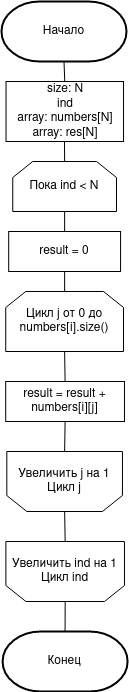

The diagram above was exported from draw.io. Its source (the exported page's mxGraphModel, read from the mxfile embedded in the PNG):
<mxGraphModel dx="1422" dy="831" grid="1" gridSize="10" guides="1" tooltips="1" connect="1" arrows="1" fold="1" page="1" pageScale="1" pageWidth="850" pageHeight="1100" math="0" shadow="0">
  <root>
    <mxCell id="0" />
    <mxCell id="1" parent="0" />
    <mxCell id="iqoSLI13X-ANkMBvG5ZU-1" value="Начало" style="strokeWidth=2;html=1;shape=mxgraph.flowchart.terminator;whiteSpace=wrap;" vertex="1" parent="1">
      <mxGeometry x="325" y="30" width="125" height="60" as="geometry" />
    </mxCell>
    <mxCell id="iqoSLI13X-ANkMBvG5ZU-2" value="&lt;div&gt;size: N&lt;br&gt;&lt;/div&gt;&lt;div&gt;ind&lt;br&gt;&lt;/div&gt;&lt;div&gt;array: numbers[N]&lt;/div&gt;&lt;div&gt;array: res[N]&lt;/div&gt;" style="rounded=0;whiteSpace=wrap;html=1;" vertex="1" parent="1">
      <mxGeometry x="329.53" y="110" width="117.5" height="60" as="geometry" />
    </mxCell>
    <mxCell id="iqoSLI13X-ANkMBvG5ZU-3" value="Пока ind &amp;lt; N" style="shape=loopLimit;whiteSpace=wrap;html=1;" vertex="1" parent="1">
      <mxGeometry x="336.25" y="190" width="103.75" height="50" as="geometry" />
    </mxCell>
    <mxCell id="iqoSLI13X-ANkMBvG5ZU-4" value="Цикл j от 0 до numbers[i].size()" style="shape=loopLimit;whiteSpace=wrap;html=1;" vertex="1" parent="1">
      <mxGeometry x="329.21999999999997" y="320" width="117.81" height="60" as="geometry" />
    </mxCell>
    <mxCell id="iqoSLI13X-ANkMBvG5ZU-5" value="result = 0" style="rounded=0;whiteSpace=wrap;html=1;" vertex="1" parent="1">
      <mxGeometry x="332.19" y="260" width="111.87" height="40" as="geometry" />
    </mxCell>
    <mxCell id="iqoSLI13X-ANkMBvG5ZU-6" value="result = result + numbers[i][j]" style="rounded=0;whiteSpace=wrap;html=1;" vertex="1" parent="1">
      <mxGeometry x="329.22" y="410" width="118.75" height="40" as="geometry" />
    </mxCell>
    <mxCell id="iqoSLI13X-ANkMBvG5ZU-7" value="&lt;div&gt;Увеличить j на 1&lt;/div&gt;&lt;div&gt;Цикл j&lt;/div&gt;" style="shape=loopLimit;whiteSpace=wrap;html=1;direction=west;" vertex="1" parent="1">
      <mxGeometry x="330.31" y="480" width="115.63" height="60" as="geometry" />
    </mxCell>
    <mxCell id="iqoSLI13X-ANkMBvG5ZU-8" value="&lt;div&gt;Увеличить ind на 1&lt;/div&gt;&lt;div&gt;Цикл ind&lt;br&gt;&lt;/div&gt;" style="shape=loopLimit;whiteSpace=wrap;html=1;direction=west;" vertex="1" parent="1">
      <mxGeometry x="329.38" y="570" width="118.59" height="60" as="geometry" />
    </mxCell>
    <mxCell id="iqoSLI13X-ANkMBvG5ZU-9" value="Конец" style="strokeWidth=2;html=1;shape=mxgraph.flowchart.terminator;whiteSpace=wrap;" vertex="1" parent="1">
      <mxGeometry x="326.09" y="660" width="125" height="60" as="geometry" />
    </mxCell>
    <mxCell id="iqoSLI13X-ANkMBvG5ZU-10" value="" style="endArrow=none;html=1;entryX=0.5;entryY=1;entryDx=0;entryDy=0;entryPerimeter=0;exitX=0.5;exitY=0;exitDx=0;exitDy=0;" edge="1" parent="1" source="iqoSLI13X-ANkMBvG5ZU-2" target="iqoSLI13X-ANkMBvG5ZU-1">
      <mxGeometry width="50" height="50" relative="1" as="geometry">
        <mxPoint x="180" y="260" as="sourcePoint" />
        <mxPoint x="230" y="210" as="targetPoint" />
      </mxGeometry>
    </mxCell>
    <mxCell id="iqoSLI13X-ANkMBvG5ZU-11" value="" style="endArrow=none;html=1;exitX=0.5;exitY=0;exitDx=0;exitDy=0;" edge="1" parent="1" source="iqoSLI13X-ANkMBvG5ZU-3">
      <mxGeometry width="50" height="50" relative="1" as="geometry">
        <mxPoint x="397.5" y="120" as="sourcePoint" />
        <mxPoint x="388" y="170" as="targetPoint" />
      </mxGeometry>
    </mxCell>
    <mxCell id="iqoSLI13X-ANkMBvG5ZU-13" value="" style="endArrow=none;html=1;exitX=0.5;exitY=0;exitDx=0;exitDy=0;entryX=0.5;entryY=1;entryDx=0;entryDy=0;" edge="1" parent="1" source="iqoSLI13X-ANkMBvG5ZU-4" target="iqoSLI13X-ANkMBvG5ZU-5">
      <mxGeometry width="50" height="50" relative="1" as="geometry">
        <mxPoint x="408.125" y="200" as="sourcePoint" />
        <mxPoint x="408" y="180" as="targetPoint" />
      </mxGeometry>
    </mxCell>
    <mxCell id="iqoSLI13X-ANkMBvG5ZU-14" value="" style="endArrow=none;html=1;exitX=0.5;exitY=0;exitDx=0;exitDy=0;entryX=0.5;entryY=1;entryDx=0;entryDy=0;" edge="1" parent="1" source="iqoSLI13X-ANkMBvG5ZU-6" target="iqoSLI13X-ANkMBvG5ZU-4">
      <mxGeometry width="50" height="50" relative="1" as="geometry">
        <mxPoint x="418.125" y="210" as="sourcePoint" />
        <mxPoint x="418" y="190" as="targetPoint" />
      </mxGeometry>
    </mxCell>
    <mxCell id="iqoSLI13X-ANkMBvG5ZU-15" value="" style="endArrow=none;html=1;exitX=0.5;exitY=1;exitDx=0;exitDy=0;entryX=0.5;entryY=1;entryDx=0;entryDy=0;" edge="1" parent="1" source="iqoSLI13X-ANkMBvG5ZU-7" target="iqoSLI13X-ANkMBvG5ZU-6">
      <mxGeometry width="50" height="50" relative="1" as="geometry">
        <mxPoint x="370" y="500" as="sourcePoint" />
        <mxPoint x="420" y="450" as="targetPoint" />
      </mxGeometry>
    </mxCell>
    <mxCell id="iqoSLI13X-ANkMBvG5ZU-16" value="" style="endArrow=none;html=1;exitX=0.5;exitY=1;exitDx=0;exitDy=0;entryX=0.5;entryY=0;entryDx=0;entryDy=0;" edge="1" parent="1" source="iqoSLI13X-ANkMBvG5ZU-8" target="iqoSLI13X-ANkMBvG5ZU-7">
      <mxGeometry width="50" height="50" relative="1" as="geometry">
        <mxPoint x="398.1199999999999" y="490" as="sourcePoint" />
        <mxPoint x="398.595" y="460" as="targetPoint" />
      </mxGeometry>
    </mxCell>
    <mxCell id="iqoSLI13X-ANkMBvG5ZU-17" value="" style="endArrow=none;html=1;exitX=0.5;exitY=0;exitDx=0;exitDy=0;entryX=0.5;entryY=0;entryDx=0;entryDy=0;exitPerimeter=0;" edge="1" parent="1" source="iqoSLI13X-ANkMBvG5ZU-9" target="iqoSLI13X-ANkMBvG5ZU-8">
      <mxGeometry width="50" height="50" relative="1" as="geometry">
        <mxPoint x="408.1199999999999" y="500" as="sourcePoint" />
        <mxPoint x="408.595" y="470" as="targetPoint" />
      </mxGeometry>
    </mxCell>
    <mxCell id="iqoSLI13X-ANkMBvG5ZU-19" value="" style="endArrow=none;html=1;exitX=0.5;exitY=0;exitDx=0;exitDy=0;entryX=0.5;entryY=1;entryDx=0;entryDy=0;" edge="1" parent="1" source="iqoSLI13X-ANkMBvG5ZU-5" target="iqoSLI13X-ANkMBvG5ZU-3">
      <mxGeometry width="50" height="50" relative="1" as="geometry">
        <mxPoint x="260" y="290" as="sourcePoint" />
        <mxPoint x="382" y="243" as="targetPoint" />
      </mxGeometry>
    </mxCell>
  </root>
</mxGraphModel>